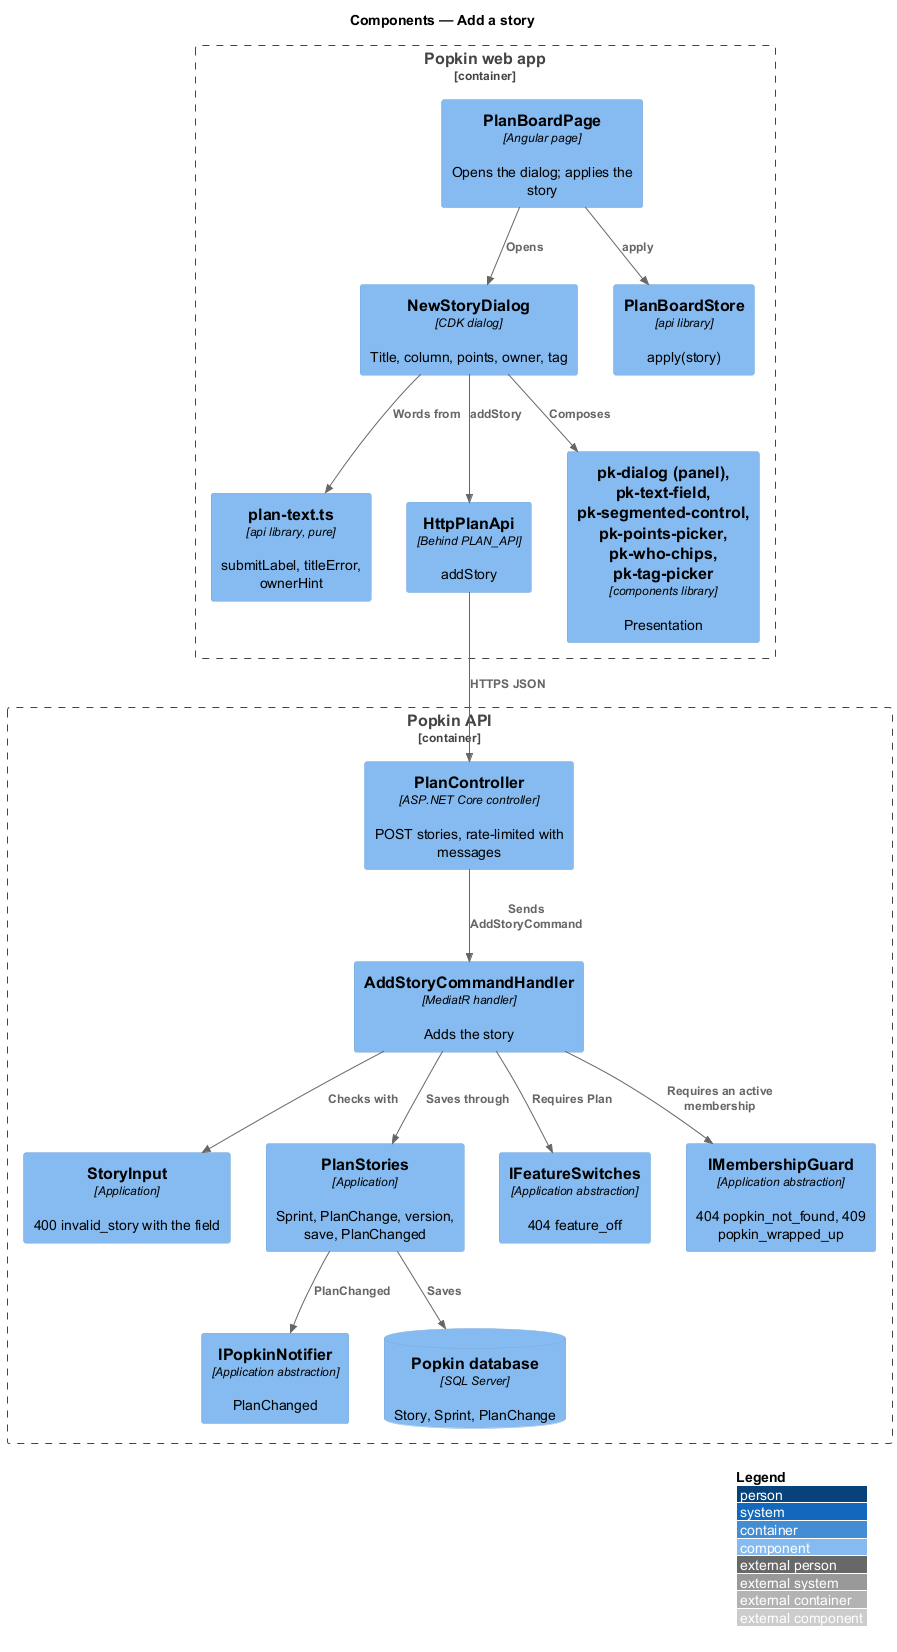

The diagram above was rendered by PlantUML. Its source (embedded in the PNG):
@startuml
!include <C4/C4_Component>
LAYOUT_WITH_LEGEND()
title Components — Add a story

Container_Boundary(web, "Popkin web app") {
  Component(page, "PlanBoardPage", "Angular page", "Opens the dialog; applies the story")
  Component(dialog, "NewStoryDialog", "CDK dialog", "Title, column, points, owner, tag")
  Component(store, "PlanBoardStore", "api library", "apply(story)")
  Component(text, "plan-text.ts", "api library, pure", "submitLabel, titleError, ownerHint")
  Component(client, "HttpPlanApi", "Behind PLAN_API", "addStory")
  Component(ui, "pk-dialog (panel), pk-text-field, pk-segmented-control, pk-points-picker, pk-who-chips, pk-tag-picker", "components library", "Presentation")
}
Container_Boundary(api, "Popkin API") {
  Component(ctrl, "PlanController", "ASP.NET Core controller", "POST stories, rate-limited with messages")
  Component(cmd, "AddStoryCommandHandler", "MediatR handler", "Adds the story")
  Component(input, "StoryInput", "Application", "400 invalid_story with the field")
  Component(plan, "PlanStories", "Application", "Sprint, PlanChange, version, save, PlanChanged")
  Component(switches, "IFeatureSwitches", "Application abstraction", "404 feature_off")
  Component(guard, "IMembershipGuard", "Application abstraction", "404 popkin_not_found, 409 popkin_wrapped_up")
  Component(notifier, "IPopkinNotifier", "Application abstraction", "PlanChanged")
  ComponentDb(db, "Popkin database", "SQL Server", "Story, Sprint, PlanChange")
}
Rel(page, dialog, "Opens")
Rel(dialog, ui, "Composes")
Rel(dialog, text, "Words from")
Rel(dialog, client, "addStory")
Rel(page, store, "apply")
Rel(client, ctrl, "HTTPS JSON")
Rel(ctrl, cmd, "Sends AddStoryCommand")
Rel(cmd, switches, "Requires Plan")
Rel(cmd, guard, "Requires an active membership")
Rel(cmd, input, "Checks with")
Rel(cmd, plan, "Saves through")
Rel(plan, db, "Saves")
Rel(plan, notifier, "PlanChanged")
@enduml